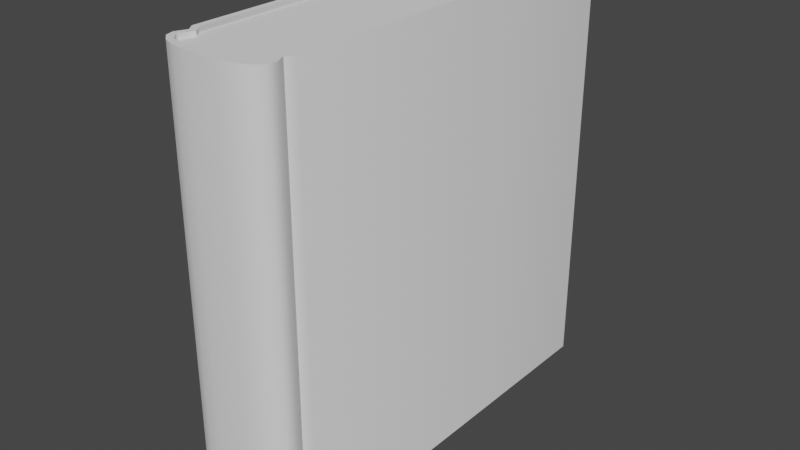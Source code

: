 # Source: Book3.blend  (saved by Blender 3.4.6; exported with 4.5.12 LTS)
import bpy
from mathutils import Matrix  # noqa: F401  (used for matrix-valued properties, if any)

bpy.ops.wm.read_factory_settings(use_empty=True)
scene = bpy.context.scene
scene.name = 'Scene'

# ---- collections
col_collection = bpy.data.collections.new('Collection'); scene.collection.children.link(col_collection)

# ---- node groups
ng_auto_smooth = bpy.data.node_groups.new('Auto Smooth', 'GeometryNodeTree')
_s = ng_auto_smooth.interface.new_socket(name='Geometry', in_out='OUTPUT', socket_type='NodeSocketGeometry')
_s = ng_auto_smooth.interface.new_socket(name='Geometry', in_out='INPUT', socket_type='NodeSocketGeometry')
_s = ng_auto_smooth.interface.new_socket(name='Angle', in_out='INPUT', socket_type='NodeSocketFloat')
_s.subtype = 'ANGLE'
_s.min_value = 0.0
_s.max_value = 3.142
ng_auto_smooth.is_modifier = True
_N = ng_auto_smooth.nodes; _L = ng_auto_smooth.links
n0 = _N.new('NodeGroupOutput'); n0.name = 'Group Output'; n0.location = (480, -100)
n1 = _N.new('NodeGroupInput'); n1.name = 'Group Input'; n1.location = (-420, -300)
n2 = _N.new('NodeGroupInput'); n2.name = 'Group Input.001'; n2.location = (-60, -100)
n3 = _N.new('GeometryNodeSetShadeSmooth'); n3.name = 'Set Shade Smooth'; n3.location = (120, -100)
n3.domain = 'EDGE'
n4 = _N.new('GeometryNodeSetShadeSmooth'); n4.name = 'Set Shade Smooth.001'; n4.location = (300, -100)
n5 = _N.new('GeometryNodeInputMeshEdgeAngle'); n5.name = 'Edge Angle'; n5.location = (-420, -220)
n6 = _N.new('GeometryNodeInputEdgeSmooth'); n6.name = 'Is Edge Smooth'; n6.location = (-60, -160)
n7 = _N.new('GeometryNodeInputShadeSmooth'); n7.name = 'Is Face Smooth'; n7.location = (-240, -340)
n8 = _N.new('FunctionNodeBooleanMath'); n8.name = 'Boolean Math'; n8.location = (-60, -220)
n9 = _N.new('FunctionNodeCompare'); n9.name = 'Compare'; n9.location = (-240, -180)
n9.operation = 'LESS_EQUAL'
_L.new(n5.outputs[0], n9.inputs[0])
_L.new(n4.outputs[0], n0.inputs[0])
_L.new(n1.outputs[1], n9.inputs[1])
_L.new(n9.outputs[0], n8.inputs[0])
_L.new(n7.outputs[0], n8.inputs[1])
_L.new(n2.outputs[0], n3.inputs[0])
_L.new(n6.outputs[0], n3.inputs[1])
_L.new(n3.outputs[0], n4.inputs[0])
_L.new(n8.outputs[0], n3.inputs[2])
n0.is_active_output = True

# ---- world
world_world = bpy.data.worlds.new('World'); scene.world = world_world
world_world.use_nodes = True; world_world.node_tree.nodes.clear()
_N = world_world.node_tree.nodes; _L = world_world.node_tree.links
n0 = _N.new('ShaderNodeOutputWorld'); n0.name = 'World Output'; n0.location = (300, 300)
n1 = _N.new('ShaderNodeBackground'); n1.name = 'Background'; n1.location = (10, 300)
n1.inputs[0].default_value = (0.05088, 0.05088, 0.05088, 1.0)
_L.new(n1.outputs[0], n0.inputs[0])
n0.is_active_output = True
world_world.color = (0.05088, 0.05088, 0.05088)
world_world.use_sun_shadow = False
world_world.sun_shadow_jitter_overblur = 0.0

# ---- meshes
me_cube_001 = bpy.data.meshes.new('Cube.001')
me_cube_001.from_pydata([(-0.06188, 0.4637, -0.279), (-0.06188, 0.4637, 0.279), (0.06976, 0.4637, -0.279), (0.06976, 0.4637, 0.279), (-0.05365, -0.04736, -0.279), (-0.06268, -0.04843, 0.279), (0.06268, -0.04843, -0.279), (0.05365, -0.04736, 0.279), (-0.06188, -0.03632, 0.279), (0.06188, -0.03632, -0.279), (-0.06188, -0.03632, -0.279), (0.06188, -0.03632, 0.279), (-0.01945, -0.08292, -0.279), (-0.06044, -0.0633, -0.279), (-0.03712, -0.08095, -0.279), (-0.05108, -0.0757, -0.279), (-0.05882, -0.06906, -0.279), (-0.06044, -0.0633, 0.279), (-0.01945, -0.08292, 0.279), (-0.05882, -0.06906, 0.279), (-0.05108, -0.0757, 0.279), (-0.03712, -0.08095, 0.279), (0.06044, -0.0633, -0.279), (0.01945, -0.08292, -0.279), (0.05882, -0.06906, -0.279), (0.05108, -0.0757, -0.279), (0.03712, -0.08095, -0.279), (0.01945, -0.08292, 0.279), (0.06044, -0.0633, 0.279), (0.03712, -0.08095, 0.279), (0.05108, -0.0757, 0.279), (0.05882, -0.06906, 0.279), (-0.06976, -0.03893, 0.279), (-0.06976, 0.4637, 0.279), (-0.06976, 0.4637, -0.279), (0.06188, 0.4637, 0.279), (0.06188, 0.4637, -0.279), (0.06976, -0.03893, -0.279), (-0.06976, -0.03893, -0.279), (-0.06268, -0.04843, -0.279), (0.06976, -0.03893, 0.279), (0.06268, -0.04843, 0.279), (-0.05365, -0.04736, 0.279), (0.05365, -0.04736, -0.279), (-0.03897, -0.08867, -0.279), (-0.01989, -0.09081, -0.279), (-0.01989, -0.09081, 0.279), (-0.03897, -0.08867, 0.279), (-0.05515, -0.08259, -0.279), (-0.05515, -0.08259, 0.279), (-0.06576, -0.0735, -0.279), (-0.06576, -0.0735, 0.279), (-0.06878, -0.06277, -0.279), (-0.06878, -0.06277, 0.279), (0.03897, -0.08867, 0.279), (0.01989, -0.09081, 0.279), (0.01989, -0.09081, -0.279), (0.03897, -0.08867, -0.279), (0.05515, -0.08259, 0.279), (0.05515, -0.08259, -0.279), (0.06576, -0.0735, 0.279), (0.06576, -0.0735, -0.279), (0.06878, -0.06277, 0.279), (0.06878, -0.06277, -0.279)], [], [(38, 32, 33, 34), (26, 23, 27, 29), (26, 29, 30, 25), (25, 30, 31, 24), (6, 41, 62, 63), (31, 28, 22, 24), (22, 28, 7, 43), (37, 40, 41, 6), (56, 55, 46, 45), (2, 3, 40, 37), (9, 11, 35, 36), (9, 43, 7, 11), (39, 5, 32, 38), (45, 46, 47, 44), (44, 47, 49, 48), (48, 49, 51, 50), (50, 51, 53, 52), (55, 56, 57, 54), (54, 57, 59, 58), (58, 59, 61, 60), (60, 61, 63, 62), (52, 53, 5, 39), (8, 1, 33, 32), (1, 0, 34, 33), (36, 35, 3, 2), (9, 36, 2, 37), (10, 4, 39, 38), (11, 7, 41, 40), (42, 8, 32, 5), (43, 9, 37, 6), (0, 10, 38, 34), (35, 11, 40, 3), (14, 12, 45, 44), (18, 21, 47, 46), (15, 14, 44, 48), (21, 20, 49, 47), (16, 15, 48, 50), (20, 19, 51, 49), (13, 16, 50, 52), (19, 17, 53, 51), (29, 27, 55, 54), (23, 26, 57, 56), (30, 29, 54, 58), (26, 25, 59, 57), (31, 30, 58, 60), (25, 24, 61, 59), (28, 31, 60, 62), (24, 22, 63, 61), (4, 13, 52, 39), (17, 42, 5, 53), (12, 23, 56, 45), (27, 18, 46, 55), (22, 43, 6, 63), (7, 28, 62, 41), (12, 18, 27, 23), (14, 21, 18, 12), (15, 20, 21, 14), (16, 19, 20, 15), (13, 17, 19, 16), (4, 42, 17, 13), (10, 8, 42, 4), (8, 10, 0, 1)])
me_cube_001.polygons.foreach_set('use_smooth', [True] * 62)
_uv = me_cube_001.uv_layers.new(name='UVMap')
_uv.uv.foreach_set('vector', [0.6138, 0.01002, 0.6138, 0.3233, 0.3316, 0.3233, 0.3316, 0.01002, 0.3061, 0.6767, 0.3161, 0.6767, 0.3161, 0.99, 0.3061, 0.99, 0.3061, 0.6767, 0.3061, 0.99, 0.2983, 0.99, 0.2983, 0.6767, 0.2983, 0.6767, 0.2983, 0.99, 0.2939, 0.99, 0.2939, 0.6767, 0.02409, 0.01002, 0.02409, 0.3233, 0.01605, 0.3233, 0.01605, 0.01002, 0.3091, 0.6566, 0.3059, 0.6566, 0.3059, 0.3434, 0.3091, 0.3434, 0.3059, 0.3434, 0.3059, 0.6566, 0.2969, 0.6566, 0.2969, 0.3434, 0.02942, 0.01002, 0.02942, 0.3233, 0.02409, 0.3233, 0.02409, 0.01002, 0.8931, 0.6704, 0.8931, 0.9837, 0.8707, 0.9837, 0.8707, 0.6704, 0.3116, 0.01002, 0.3116, 0.3233, 0.02942, 0.3233, 0.02942, 0.01002, 0.2907, 0.3434, 0.2907, 0.6566, 0.01002, 0.6566, 0.01002, 0.3434, 0.2907, 0.3434, 0.2969, 0.3434, 0.2969, 0.6566, 0.2907, 0.6566, 0.6191, 0.01002, 0.6191, 0.3233, 0.6138, 0.3233, 0.6138, 0.01002, 0.8707, 0.6704, 0.8707, 0.9837, 0.86, 0.9837, 0.86, 0.6704, 0.86, 0.6704, 0.86, 0.9837, 0.8509, 0.9837, 0.8509, 0.6704, 0.8509, 0.6704, 0.8509, 0.9837, 0.845, 0.9837, 0.845, 0.6704, 0.6332, 0.01002, 0.6332, 0.3233, 0.6272, 0.3233, 0.6272, 0.01002, 0.8931, 0.9837, 0.8931, 0.6704, 0.9038, 0.6704, 0.9038, 0.9837, 0.9038, 0.9837, 0.9038, 0.6704, 0.9129, 0.6704, 0.9129, 0.9837, 0.9129, 0.9837, 0.9129, 0.6704, 0.9188, 0.6704, 0.9188, 0.9837, 0.01002, 0.3233, 0.01002, 0.01002, 0.01605, 0.01002, 0.01605, 0.3233, 0.6272, 0.01002, 0.6272, 0.3233, 0.6191, 0.3233, 0.6191, 0.01002, 0.751, 0.701, 0.751, 0.9817, 0.7466, 0.9817, 0.7466, 0.6995, 0.4843, 0.99, 0.4843, 0.6767, 0.4887, 0.6767, 0.4887, 0.99, 0.9842, 0.01002, 0.9842, 0.3233, 0.9798, 0.3233, 0.9798, 0.01002, 0.6527, 0.701, 0.6527, 0.9817, 0.6482, 0.9817, 0.6482, 0.6995, 0.7221, 0.701, 0.7175, 0.6948, 0.7226, 0.6942, 0.7266, 0.6995, 0.8205, 0.701, 0.8159, 0.6948, 0.821, 0.6942, 0.8249, 0.6995, 0.7557, 0.6948, 0.751, 0.701, 0.7466, 0.6995, 0.7506, 0.6942, 0.6573, 0.6948, 0.6527, 0.701, 0.6482, 0.6995, 0.6522, 0.6942, 0.7221, 0.9817, 0.7221, 0.701, 0.7266, 0.6995, 0.7266, 0.9817, 0.8205, 0.9817, 0.8205, 0.701, 0.8249, 0.6995, 0.8249, 0.9817, 0.7082, 0.676, 0.6983, 0.6748, 0.6986, 0.6704, 0.7093, 0.6716, 0.7749, 0.6748, 0.7649, 0.676, 0.7639, 0.6716, 0.7746, 0.6704, 0.7161, 0.6789, 0.7082, 0.676, 0.7093, 0.6716, 0.7184, 0.675, 0.7649, 0.676, 0.7571, 0.6789, 0.7548, 0.675, 0.7639, 0.6716, 0.7204, 0.6826, 0.7161, 0.6789, 0.7184, 0.675, 0.7243, 0.6801, 0.7571, 0.6789, 0.7528, 0.6826, 0.7489, 0.6801, 0.7548, 0.675, 0.7213, 0.6859, 0.7204, 0.6826, 0.7243, 0.6801, 0.726, 0.6862, 0.7528, 0.6826, 0.7518, 0.6859, 0.7472, 0.6862, 0.7489, 0.6801, 0.8066, 0.676, 0.7967, 0.6748, 0.7969, 0.6704, 0.8077, 0.6716, 0.6765, 0.6748, 0.6666, 0.676, 0.6655, 0.6716, 0.6762, 0.6704, 0.8145, 0.6789, 0.8066, 0.676, 0.8077, 0.6716, 0.8167, 0.675, 0.6666, 0.676, 0.6587, 0.6789, 0.6564, 0.675, 0.6655, 0.6716, 0.8188, 0.6826, 0.8145, 0.6789, 0.8167, 0.675, 0.8227, 0.6801, 0.6587, 0.6789, 0.6544, 0.6826, 0.6505, 0.6801, 0.6564, 0.675, 0.8197, 0.6859, 0.8188, 0.6826, 0.8227, 0.6801, 0.8244, 0.6862, 0.6544, 0.6826, 0.6535, 0.6859, 0.6488, 0.6862, 0.6505, 0.6801, 0.7175, 0.6948, 0.7213, 0.6859, 0.726, 0.6862, 0.7226, 0.6942, 0.7518, 0.6859, 0.7557, 0.6948, 0.7506, 0.6942, 0.7472, 0.6862, 0.6983, 0.6748, 0.6765, 0.6748, 0.6762, 0.6704, 0.6986, 0.6704, 0.7967, 0.6748, 0.7749, 0.6748, 0.7746, 0.6704, 0.7969, 0.6704, 0.6535, 0.6859, 0.6573, 0.6948, 0.6522, 0.6942, 0.6488, 0.6862, 0.8159, 0.6948, 0.8197, 0.6859, 0.8244, 0.6862, 0.821, 0.6942, 0.3379, 0.6767, 0.3379, 0.99, 0.3161, 0.99, 0.3161, 0.6767, 0.3478, 0.6767, 0.3478, 0.99, 0.3379, 0.99, 0.3379, 0.6767, 0.3556, 0.6767, 0.3556, 0.99, 0.3478, 0.99, 0.3478, 0.6767, 0.36, 0.6767, 0.36, 0.99, 0.3556, 0.99, 0.3556, 0.6767, 0.3324, 0.3434, 0.3324, 0.6566, 0.3291, 0.6566, 0.3291, 0.3434, 0.3413, 0.3434, 0.3413, 0.6566, 0.3324, 0.6566, 0.3324, 0.3434, 0.3475, 0.3434, 0.3475, 0.6566, 0.3413, 0.6566, 0.3413, 0.3434, 0.3475, 0.6566, 0.3475, 0.3434, 0.6282, 0.3434, 0.6282, 0.6566])
me_cube_001.update()
me_cube_002 = bpy.data.meshes.new('Cube.002')
me_cube_002.from_pydata([(0.03797, -0.2667, 0.2735), (-0.03797, -0.2667, 0.2735), (0.05257, -0.2597, 0.2735), (-0.05257, -0.2597, 0.2735), (0.06505, -0.246, 0.2735), (-0.06505, -0.246, 0.2735), (0.05876, -0.2291, 0.2735), (-0.05876, -0.2291, 0.2735), (0.06673, -0.2202, 0.2735), (0.06673, 0.2732, 0.2735), (-0.06673, 0.2732, 0.2735), (-0.06673, -0.2202, 0.2735), (-0.06673, -0.2202, -0.2735), (-0.06673, 0.2732, -0.2735), (0.06673, 0.2732, -0.2735), (0.06673, -0.2202, -0.2735), (-0.05876, -0.2291, -0.2735), (0.05876, -0.2291, -0.2735), (-0.06505, -0.246, -0.2735), (0.06505, -0.246, -0.2735), (-0.05257, -0.2597, -0.2735), (0.05257, -0.2597, -0.2735), (-0.03797, -0.2667, -0.2735), (0.03797, -0.2667, -0.2735), (0.06673, 0.2732, 0.2735), (-0.06673, 0.2732, 0.2735), (0.04718, 0.2622, 0.2735), (0.02442, 0.2553, 0.2735), (0.0, 0.253, 0.2735), (-0.02442, 0.2553, 0.2735), (-0.04718, 0.2622, 0.2735), (-0.06673, 0.2732, -0.2735), (0.06673, 0.2732, -0.2735), (-0.04718, 0.2622, -0.2735), (-0.02442, 0.2553, -0.2735), (0.0, 0.253, -0.2735), (0.02442, 0.2553, -0.2735), (0.04718, 0.2622, -0.2735)], [], [(18, 5, 3, 20), (16, 7, 5, 18), (20, 3, 1, 22), (23, 0, 1, 22), (17, 6, 4, 19), (12, 11, 10, 13), (19, 4, 2, 21), (15, 8, 6, 17), (12, 11, 7, 16), (14, 9, 8, 15), (21, 23, 22, 20, 18, 16, 12, 13, 31, 33, 34, 35, 36, 37, 32, 14, 15, 17, 19), (21, 2, 0, 23), (13, 10, 25, 31), (32, 24, 9, 14), (24, 32, 37, 26), (26, 37, 36, 27), (27, 36, 35, 28), (28, 35, 34, 29), (29, 34, 33, 30), (30, 33, 31, 25), (8, 9, 24, 26, 27, 28, 29, 30, 25, 10, 11, 7, 5, 3, 1, 0, 2, 4, 6)])
me_cube_002.polygons.foreach_set('use_smooth', [True] * 21)
_uv = me_cube_002.uv_layers.new(name='UVMap')
_uv.uv.foreach_set('vector', [0.9621, 0.3434, 0.9621, 0.6504, 0.954, 0.6504, 0.954, 0.3434, 0.9484, 0.6704, 0.9484, 0.9774, 0.9389, 0.9774, 0.9389, 0.6704, 0.954, 0.3434, 0.954, 0.6504, 0.9453, 0.6504, 0.9453, 0.3434, 0.4216, 0.6767, 0.4216, 0.9837, 0.38, 0.9837, 0.38, 0.6767, 0.9598, 0.01002, 0.9598, 0.317, 0.9502, 0.317, 0.9502, 0.01002, 0.9302, 0.01002, 0.9302, 0.317, 0.6532, 0.317, 0.6532, 0.01002, 0.439, 0.6767, 0.439, 0.9837, 0.4305, 0.9837, 0.4305, 0.6767, 0.9739, 0.6704, 0.9739, 0.9774, 0.9684, 0.9774, 0.9684, 0.6704, 0.4642, 0.6767, 0.4642, 0.9837, 0.459, 0.9837, 0.459, 0.6767, 0.9252, 0.3434, 0.9252, 0.6504, 0.6482, 0.6504, 0.6482, 0.3434, 0.171, 0.9759, 0.1628, 0.9798, 0.1202, 0.9798, 0.112, 0.9759, 0.105, 0.9682, 0.1085, 0.9586, 0.104, 0.9537, 0.104, 0.6767, 0.104, 0.6767, 0.115, 0.6828, 0.1278, 0.6867, 0.1415, 0.688, 0.1552, 0.6867, 0.168, 0.6828, 0.1789, 0.6767, 0.1789, 0.6767, 0.1789, 0.9537, 0.1745, 0.9586, 0.178, 0.9682, 0.4305, 0.6767, 0.4305, 0.9837, 0.4216, 0.9837, 0.4216, 0.6767, 0.5288, 0.6767, 0.5288, 0.6767, 0.5288, 0.6767, 0.5288, 0.6767, 0.5088, 0.6767, 0.5088, 0.6767, 0.5088, 0.6767, 0.5088, 0.6767, 0.01002, 0.9837, 0.01002, 0.6767, 0.01987, 0.6767, 0.01987, 0.9837, 0.01987, 0.9837, 0.01987, 0.6767, 0.03186, 0.6767, 0.03186, 0.9837, 0.03186, 0.9837, 0.03186, 0.6767, 0.04519, 0.6767, 0.04519, 0.9837, 0.04519, 0.9837, 0.04519, 0.6767, 0.05893, 0.6767, 0.05893, 0.9837, 0.05893, 0.9837, 0.05893, 0.6767, 0.07216, 0.6767, 0.07216, 0.9837, 0.07216, 0.9837, 0.07216, 0.6767, 0.08398, 0.6767, 0.08398, 0.9837, 0.199, 0.9537, 0.199, 0.6767, 0.199, 0.6767, 0.21, 0.6828, 0.2227, 0.6867, 0.2364, 0.688, 0.2502, 0.6867, 0.2629, 0.6828, 0.2739, 0.6767, 0.2739, 0.6767, 0.2739, 0.9537, 0.2694, 0.9586, 0.273, 0.9682, 0.266, 0.9759, 0.2578, 0.9798, 0.2151, 0.9798, 0.2069, 0.9759, 0.1999, 0.9682, 0.2035, 0.9586])
me_cube_002.update()

# ---- objects
ob_cover = bpy.data.objects.new('cover', me_cube_001)
ob_paper = bpy.data.objects.new('paper', me_cube_002)

# ---- transforms, parenting, visibility, modifiers, constraints
ob_cover.location = (1.857e-10, -0.09565, -4.266e-08)
_m = ob_cover.modifiers.new('Auto Smooth', 'NODES')
_m.node_group = ng_auto_smooth
_gi = [s.identifier for s in ng_auto_smooth.interface.items_tree if s.item_type == 'SOCKET' and s.in_out == 'INPUT']
_m[_gi[1]] = 0.6946  # Angle
ob_paper.location = (-1.391e-10, 0.08568, 6.129e-08)
_m = ob_paper.modifiers.new('Auto Smooth', 'NODES')
_m.node_group = ng_auto_smooth
_gi = [s.identifier for s in ng_auto_smooth.interface.items_tree if s.item_type == 'SOCKET' and s.in_out == 'INPUT']
_m[_gi[1]] = 0.5236  # Angle

# ---- collection membership
col_collection.objects.link(ob_cover)
col_collection.objects.link(ob_paper)

# ---- scene / render settings (as saved in the file)
scene.frame_start = 1; scene.frame_end = 250; scene.frame_set(1)
scene.render.engine = 'BLENDER_EEVEE_NEXT'
scene.cycles.sampling_pattern = 'TABULATED_SOBOL'
scene.cycles.use_light_tree = False
scene.view_settings.view_transform = 'Filmic'
bpy.context.view_layer.update()

# ---- added for rendering (the .blend has no active camera and no usable light): camera, sun
cam_auto = bpy.data.cameras.new('AutoCamera')
cam_auto.lens = 50.0
cam_auto.sensor_width = 36.0
cam_auto.clip_end = 1000.0
ob_auto_camera = bpy.data.objects.new('AutoCamera', cam_auto)
scene.collection.objects.link(ob_auto_camera)
ob_auto_camera.location = (0.739236, -0.796297, 0.591388)
ob_auto_camera.rotation_euler = (1.09748, -7.21219e-08, 0.694738)
scene.camera = ob_auto_camera
light_auto_sun = bpy.data.lights.new('AutoSun', 'SUN')
light_auto_sun.energy = 3.0
light_auto_sun.angle = 0.0523599
ob_auto_sun = bpy.data.objects.new('AutoSun', light_auto_sun)
scene.collection.objects.link(ob_auto_sun)
ob_auto_sun.rotation_euler = (0.872665, 0.174533, 0.523599)
bpy.context.view_layer.update()
